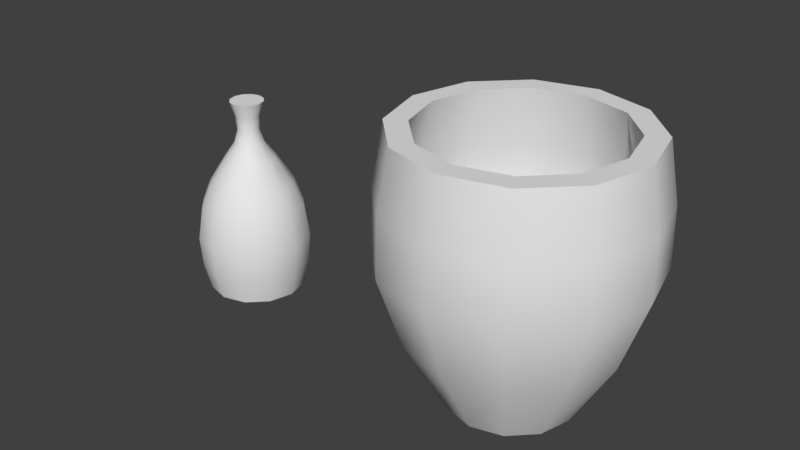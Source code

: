 # Source: Bottels.blend  (saved by Blender 2.78.0; exported with 4.5.12 LTS)
import bpy
from mathutils import Matrix  # noqa: F401  (used for matrix-valued properties, if any)

bpy.ops.wm.read_factory_settings(use_empty=True)
scene = bpy.context.scene
scene.name = 'Scene'

# ---- collections
col_collection_1 = bpy.data.collections.new('Collection 1'); scene.collection.children.link(col_collection_1)
col_collection_1.hide_render = True
col_collection_1.hide_viewport = True
col_collection_11 = bpy.data.collections.new('Collection 11'); scene.collection.children.link(col_collection_11)

# ---- materials (node trees are filled in below, after node groups)
mat_prop_mediumhealthpoison = bpy.data.materials.new('PROP_MediumHealthPoison')
mat_prop_mediumhealthpoison.alpha_threshold = 0.0
mat_prop_mediumhealthpoison.roughness = 0.5
mat_testpoison = bpy.data.materials.new('TestPoison')
mat_testpoison.alpha_threshold = 0.0
mat_testpoison.roughness = 0.5

# ---- material node trees
mat_prop_mediumhealthpoison.use_nodes = True; mat_prop_mediumhealthpoison.node_tree.nodes.clear()
_N = mat_prop_mediumhealthpoison.node_tree.nodes; _L = mat_prop_mediumhealthpoison.node_tree.links
n0 = _N.new('ShaderNodeOutputMaterial'); n0.name = 'Material Output'; n0.location = (300, 300)
n1 = _N.new('ShaderNodeBsdfDiffuse'); n1.name = 'Diffuse BSDF'; n1.location = (10, 300)
_L.new(n1.outputs[0], n0.inputs[0])
n0.is_active_output = True
mat_testpoison.use_nodes = True; mat_testpoison.node_tree.nodes.clear()
_N = mat_testpoison.node_tree.nodes; _L = mat_testpoison.node_tree.links
n0 = _N.new('ShaderNodeOutputMaterial'); n0.name = 'Material Output'; n0.location = (300, 300)
n1 = _N.new('ShaderNodeBsdfDiffuse'); n1.name = 'Diffuse BSDF'; n1.location = (10, 300)
_L.new(n1.outputs[0], n0.inputs[0])
n0.is_active_output = True

# ---- world
world_world = bpy.data.worlds.new('World'); scene.world = world_world
world_world.use_nodes = True; world_world.node_tree.nodes.clear()
_N = world_world.node_tree.nodes; _L = world_world.node_tree.links
n0 = _N.new('ShaderNodeOutputWorld'); n0.name = 'World Output'; n0.location = (300, 300)
n1 = _N.new('ShaderNodeBackground'); n1.name = 'Background'; n1.location = (10, 300)
n1.inputs[0].default_value = (0.05088, 0.05088, 0.05088, 1.0)
_L.new(n1.outputs[0], n0.inputs[0])
n0.is_active_output = True
world_world.color = (0.05088, 0.05088, 0.05088)
world_world.use_sun_shadow = False
world_world.sun_shadow_jitter_overblur = 0.0
world_world.cycles.sampling_method = 'MANUAL'

# ---- meshes
me_circle_001 = bpy.data.meshes.new('Circle.001')
me_circle_001.from_pydata([(9.779e-09, -1.391e-07, 0.4472), (1.007e-08, 0.05144, 0.4472), (-0.02572, 0.04455, 0.4472), (-0.04455, 0.02572, 0.4472), (-0.05144, -1.354e-07, 0.4472), (-0.04455, -0.02572, 0.4472), (-0.02572, -0.04455, 0.4472), (2.298e-09, -0.05144, 0.4472), (0.02572, -0.04455, 0.4472), (0.04455, -0.02572, 0.4472), (0.05144, -1.571e-07, 0.4472), (0.04455, 0.02572, 0.4472), (0.02572, 0.04455, 0.4472), (1.007e-08, 0.05144, 0.4877), (-0.02572, 0.04455, 0.4877), (-0.04455, 0.02572, 0.4877), (-0.05144, -1.354e-07, 0.4877), (-0.04455, -0.02572, 0.4877), (-0.02572, -0.04455, 0.4877), (2.298e-09, -0.05144, 0.4877), (0.02572, -0.04455, 0.4877), (0.04455, -0.02572, 0.4877), (0.05144, -1.571e-07, 0.4877), (0.04455, 0.02572, 0.4877), (0.02572, 0.04455, 0.4877), (8.49e-09, -1.286e-07, 0.4877)], [], [(1, 2, 14, 13), (8, 9, 21, 20), (5, 6, 18, 17), (12, 1, 13, 24), (2, 3, 15, 14), (9, 10, 22, 21), (6, 7, 19, 18), (3, 4, 16, 15), (10, 11, 23, 22), (7, 8, 20, 19), (4, 5, 17, 16), (11, 12, 24, 23), (0, 12, 11), (0, 11, 10), (0, 10, 9), (0, 9, 8), (0, 8, 7), (0, 7, 6), (0, 6, 5), (0, 5, 4), (0, 4, 3), (0, 3, 2), (0, 2, 1), (0, 1, 12), (14, 15, 25), (15, 16, 25), (16, 17, 25), (17, 18, 25), (18, 19, 25), (19, 20, 25), (20, 21, 25), (21, 22, 25), (22, 23, 25), (23, 24, 25), (24, 13, 25), (13, 14, 25)])
me_circle_001.polygons.foreach_set('use_smooth', [True] * 36)
_k = set([(1, 2), (1, 12), (2, 3), (3, 4), (4, 5), (5, 6), (6, 7), (7, 8), (8, 9), (9, 10), (10, 11), (11, 12), (13, 14), (13, 24), (14, 15), (15, 16), (16, 17), (17, 18), (18, 19), (19, 20), (20, 21), (21, 22), (22, 23), (23, 24)])
me_circle_001.attributes.new('sharp_edge', 'BOOLEAN', 'EDGE').data.foreach_set('value', [ (min(e.vertices), max(e.vertices)) in _k for e in me_circle_001.edges])
_uv = me_circle_001.uv_layers.new(name='UVMap')
_uv.uv.foreach_set('vector', [0.5036, 0.7589, 0.4674, 0.7589, 0.4674, 0.7038, 0.5036, 0.7038, 0.6845, 0.7589, 0.6483, 0.7589, 0.6483, 0.7038, 0.6845, 0.7038, 0.3589, 0.7589, 0.3227, 0.7589, 0.3227, 0.7038, 0.3589, 0.7038, 0.5398, 0.7589, 0.5036, 0.7589, 0.5036, 0.7038, 0.5398, 0.7038, 0.4674, 0.7589, 0.4312, 0.7589, 0.4312, 0.7038, 0.4674, 0.7038, 0.6483, 0.7589, 0.6121, 0.7589, 0.6121, 0.7038, 0.6483, 0.7038, 0.3227, 0.7589, 0.2865, 0.7589, 0.2865, 0.7038, 0.3227, 0.7038, 0.4312, 0.7589, 0.3951, 0.7589, 0.3951, 0.7038, 0.4312, 0.7038, 0.6121, 0.7589, 0.5759, 0.7589, 0.5759, 0.7038, 0.6121, 0.7038, 0.7207, 0.7589, 0.6845, 0.7589, 0.6845, 0.7038, 0.7207, 0.7038, 0.3951, 0.7589, 0.3589, 0.7589, 0.3589, 0.7038, 0.3951, 0.7038, 0.5759, 0.7589, 0.5398, 0.7589, 0.5398, 0.7038, 0.5759, 0.7038, 0.8388, 0.7848, 0.856, 0.7894, 0.8379, 0.8207, 0.8253, 0.8081, 0.8379, 0.8207, 0.8066, 0.8388, 0.802, 0.8216, 0.8066, 0.8388, 0.7704, 0.8388, 0.775, 0.8216, 0.7704, 0.8388, 0.7391, 0.8207, 0.7516, 0.8081, 0.7391, 0.8207, 0.721, 0.7894, 0.7381, 0.7848, 0.721, 0.7894, 0.721, 0.7532, 0.7381, 0.7578, 0.721, 0.7532, 0.7391, 0.7218, 0.7516, 0.7344, 0.7391, 0.7218, 0.7704, 0.7038, 0.775, 0.7209, 0.7704, 0.7038, 0.8066, 0.7038, 0.802, 0.7209, 0.8066, 0.7038, 0.8379, 0.7218, 0.8253, 0.7344, 0.8379, 0.7218, 0.856, 0.7532, 0.8388, 0.7578, 0.856, 0.7532, 0.856, 0.7894, 0.4215, 0.8086, 0.4215, 0.8448, 0.354, 0.8267, 0.4215, 0.8448, 0.4034, 0.8761, 0.354, 0.8267, 0.4034, 0.8761, 0.3721, 0.8942, 0.354, 0.8267, 0.3721, 0.8942, 0.3359, 0.8942, 0.354, 0.8267, 0.3359, 0.8942, 0.3046, 0.8761, 0.354, 0.8267, 0.3046, 0.8761, 0.2865, 0.8448, 0.354, 0.8267, 0.2865, 0.8448, 0.2865, 0.8086, 0.354, 0.8267, 0.2865, 0.8086, 0.3046, 0.7773, 0.354, 0.8267, 0.3046, 0.7773, 0.3359, 0.7592, 0.354, 0.8267, 0.3359, 0.7592, 0.3721, 0.7592, 0.354, 0.8267, 0.3721, 0.7592, 0.4034, 0.7773, 0.354, 0.8267, 0.4034, 0.7773, 0.4215, 0.8086, 0.354, 0.8267])
me_circle_001.materials.append(mat_prop_mediumhealthpoison)
me_circle_001.use_remesh_preserve_volume = False
me_circle_001.use_remesh_preserve_attributes = False
me_circle_001.use_mirror_vertex_groups = False
me_circle_001.update()
me_circle = bpy.data.meshes.new('Circle')
me_circle.from_pydata([(8.851e-09, 0.109, 0.0), (-0.05449, 0.09438, 0.0), (-0.09438, 0.05449, 0.0), (-0.109, -1.287e-07, 0.0), (-0.09438, -0.05449, 0.0), (-0.05449, -0.09438, 0.0), (-7.605e-09, -0.109, 0.0), (0.05449, -0.09438, 0.0), (0.09438, -0.05449, 0.0), (0.109, -1.746e-07, 0.0), (0.09438, 0.05449, 0.0), (0.05449, 0.09438, 0.0), (8.701e-09, 0.1241, 0.06178), (-0.06207, 0.1075, 0.06178), (-0.1075, 0.06207, 0.06178), (-0.1241, -1.272e-07, 0.06178), (-0.1075, -0.06207, 0.06178), (-0.06207, -0.1075, 0.06178), (-1.004e-08, -0.1241, 0.06178), (0.06207, -0.1075, 0.06178), (0.1075, -0.06207, 0.06178), (0.1241, -1.795e-07, 0.06178), (0.1075, 0.06207, 0.06178), (0.06207, 0.1075, 0.06178), (8.532e-09, 0.1296, 0.13), (-0.06481, 0.1122, 0.13), (-0.1122, 0.06481, 0.13), (-0.1296, -1.267e-07, 0.13), (-0.1122, -0.06481, 0.13), (-0.06481, -0.1122, 0.13), (-1.104e-08, -0.1296, 0.13), (0.06481, -0.1122, 0.13), (0.1122, -0.06481, 0.13), (0.1296, -1.813e-07, 0.13), (0.1122, 0.06481, 0.13), (0.06481, 0.1122, 0.13), (8.97e-09, 0.117, 0.2056), (-0.05851, 0.1013, 0.2056), (-0.1013, 0.05851, 0.2056), (-0.117, -1.277e-07, 0.2056), (-0.1013, -0.05851, 0.2056), (-0.05851, -0.1013, 0.2056), (-8.7e-09, -0.117, 0.2056), (0.05851, -0.1013, 0.2056), (0.1013, -0.05851, 0.2056), (0.117, -1.77e-07, 0.2056), (0.1013, 0.05851, 0.2056), (0.05851, 0.1013, 0.2056), (9.315e-09, 0.09734, 0.2517), (-0.04867, 0.0843, 0.2517), (-0.0843, 0.04867, 0.2517), (-0.09734, -1.294e-07, 0.2517), (-0.0843, -0.04867, 0.2517), (-0.04867, -0.0843, 0.2517), (-5.383e-09, -0.09734, 0.2517), (0.04867, -0.0843, 0.2517), (0.0843, -0.04867, 0.2517), (0.09734, -1.704e-07, 0.2517), (0.0843, 0.04867, 0.2517), (0.04867, 0.0843, 0.2517), (8.93e-09, 0.05721, 0.3153), (-0.0286, 0.04954, 0.3153), (-0.04954, 0.0286, 0.3153), (-0.05721, -1.342e-07, 0.3153), (-0.04954, -0.0286, 0.3153), (-0.0286, -0.04954, 0.3153), (2.922e-10, -0.05721, 0.3153), (0.0286, -0.04954, 0.3153), (0.04954, -0.0286, 0.3153), (0.05721, -1.583e-07, 0.3153), (0.04954, 0.0286, 0.3153), (0.0286, 0.04954, 0.3153), (1.021e-08, 0.02473, 0.3817), (-0.01236, 0.02141, 0.3817), (-0.02141, 0.01236, 0.3817), (-0.02473, -1.375e-07, 0.3817), (-0.02141, -0.01236, 0.3817), (-0.01236, -0.02141, 0.3817), (6.472e-09, -0.02473, 0.3817), (0.01236, -0.02141, 0.3817), (0.02141, -0.01236, 0.3817), (0.02473, -1.479e-07, 0.3817), (0.02141, 0.01236, 0.3817), (0.01236, 0.02141, 0.3817), (1.001e-08, 0.03836, 0.4472), (-0.01918, 0.03322, 0.4472), (-0.03322, 0.01918, 0.4472), (-0.03836, -1.363e-07, 0.4472), (-0.03322, -0.01918, 0.4472), (-0.01918, -0.03322, 0.4472), (4.22e-09, -0.03836, 0.4472), (0.01918, -0.03322, 0.4472), (0.03322, -0.01918, 0.4472), (0.03836, -1.525e-07, 0.4472), (0.03322, 0.01918, 0.4472), (0.01918, 0.03322, 0.4472), (8.942e-09, -1.224e-07, 0.0), (-0.02976, -0.01718, 0.3485), (-0.01718, -0.02976, 0.3485), (0.01718, 0.02976, 0.3485), (9.577e-09, 0.03436, 0.3485), (-0.01718, 0.02976, 0.3485), (-0.02976, 0.01718, 0.3485), (0.02976, -0.01718, 0.3485), (0.03436, -1.51e-07, 0.3485), (4.388e-09, -0.03436, 0.3485), (-0.03436, -1.365e-07, 0.3485), (0.02976, 0.01718, 0.3485), (0.01718, -0.02976, 0.3485), (0.01385, -0.02399, 0.4144), (0.02399, -0.01385, 0.4144), (-0.02399, -0.01385, 0.4144), (-0.01385, -0.02399, 0.4144), (0.01385, 0.02399, 0.4144), (1.011e-08, 0.0277, 0.4144), (-0.01385, 0.02399, 0.4144), (-0.02399, 0.01385, 0.4144), (0.0277, -1.488e-07, 0.4144), (5.924e-09, -0.0277, 0.4144), (-0.0277, -1.371e-07, 0.4144), (0.02399, 0.01385, 0.4144), (6.942e-09, -1.312e-07, 0.4472)], [], [(3, 4, 16, 15), (10, 11, 23, 22), (0, 1, 13, 12), (7, 8, 20, 19), (4, 5, 17, 16), (11, 0, 12, 23), (1, 2, 14, 13), (8, 9, 21, 20), (5, 6, 18, 17), (2, 3, 15, 14), (9, 10, 22, 21), (6, 7, 19, 18), (20, 21, 33, 32), (17, 18, 30, 29), (14, 15, 27, 26), (21, 22, 34, 33), (18, 19, 31, 30), (15, 16, 28, 27), (22, 23, 35, 34), (12, 13, 25, 24), (19, 20, 32, 31), (16, 17, 29, 28), (23, 12, 24, 35), (13, 14, 26, 25), (25, 26, 38, 37), (32, 33, 45, 44), (29, 30, 42, 41), (26, 27, 39, 38), (33, 34, 46, 45), (30, 31, 43, 42), (27, 28, 40, 39), (34, 35, 47, 46), (24, 25, 37, 36), (31, 32, 44, 43), (28, 29, 41, 40), (35, 24, 36, 47), (47, 36, 48, 59), (37, 38, 50, 49), (44, 45, 57, 56), (41, 42, 54, 53), (38, 39, 51, 50), (45, 46, 58, 57), (42, 43, 55, 54), (39, 40, 52, 51), (46, 47, 59, 58), (36, 37, 49, 48), (43, 44, 56, 55), (40, 41, 53, 52), (52, 53, 65, 64), (59, 48, 60, 71), (49, 50, 62, 61), (56, 57, 69, 68), (53, 54, 66, 65), (50, 51, 63, 62), (57, 58, 70, 69), (54, 55, 67, 66), (51, 52, 64, 63), (58, 59, 71, 70), (48, 49, 61, 60), (55, 56, 68, 67), (97, 98, 77, 76), (99, 100, 72, 83), (101, 102, 74, 73), (103, 104, 81, 80), (98, 105, 78, 77), (102, 106, 75, 74), (104, 107, 82, 81), (105, 108, 79, 78), (106, 97, 76, 75), (107, 99, 83, 82), (100, 101, 73, 72), (108, 103, 80, 79), (109, 110, 92, 91), (111, 112, 89, 88), (113, 114, 84, 95), (115, 116, 86, 85), (110, 117, 93, 92), (112, 118, 90, 89), (116, 119, 87, 86), (117, 120, 94, 93), (118, 109, 91, 90), (119, 111, 88, 87), (120, 113, 95, 94), (114, 115, 85, 84), (1, 0, 96), (0, 11, 96), (11, 10, 96), (10, 9, 96), (9, 8, 96), (8, 7, 96), (7, 6, 96), (6, 5, 96), (5, 4, 96), (4, 3, 96), (3, 2, 96), (2, 1, 96), (67, 68, 103, 108), (60, 61, 101, 100), (70, 71, 99, 107), (63, 64, 97, 106), (66, 67, 108, 105), (69, 70, 107, 104), (62, 63, 106, 102), (65, 66, 105, 98), (68, 69, 104, 103), (61, 62, 102, 101), (71, 60, 100, 99), (64, 65, 98, 97), (72, 73, 115, 114), (82, 83, 113, 120), (75, 76, 111, 119), (78, 79, 109, 118), (81, 82, 120, 117), (74, 75, 119, 116), (77, 78, 118, 112), (80, 81, 117, 110), (73, 74, 116, 115), (83, 72, 114, 113), (76, 77, 112, 111), (79, 80, 110, 109), (85, 86, 121), (86, 87, 121), (87, 88, 121), (88, 89, 121), (89, 90, 121), (90, 91, 121), (91, 92, 121), (92, 93, 121), (93, 94, 121), (94, 95, 121), (95, 84, 121), (84, 85, 121)])
me_circle.polygons.foreach_set('use_smooth', [True] * 132)
_k = set([(0, 1), (0, 11), (1, 2), (2, 3), (3, 4), (4, 5), (5, 6), (6, 7), (7, 8), (8, 9), (9, 10), (10, 11), (84, 85), (84, 95), (85, 86), (86, 87), (87, 88), (88, 89), (89, 90), (90, 91), (91, 92), (92, 93), (93, 94), (94, 95)])
me_circle.attributes.new('sharp_edge', 'BOOLEAN', 'EDGE').data.foreach_set('value', [ (min(e.vertices), max(e.vertices)) in _k for e in me_circle.edges])
_uv = me_circle.uv_layers.new(name='UVMap')
_uv.uv.foreach_set('vector', [0.7387, 0.02137, 0.8244, 0.04007, 0.8014, 0.1302, 0.7208, 0.1099, 0.3178, 0.01791, 0.4003, 0.006017, 0.4087, 0.09161, 0.3319, 0.1024, 0.484, 0.0001549, 0.5686, 0.0007994, 0.5636, 0.08799, 0.4859, 0.08668, 0.07883, 0.07499, 0.1574, 0.05479, 0.1781, 0.138, 0.09821, 0.1597, 0.8244, 0.04007, 0.911, 0.06233, 0.8856, 0.1562, 0.8014, 0.1302, 0.4003, 0.006017, 0.484, 0.0001549, 0.4859, 0.08668, 0.4087, 0.09161, 0.5686, 0.0007994, 0.6535, 0.00799, 0.6418, 0.09572, 0.5636, 0.08799, 0.1574, 0.05479, 0.2368, 0.03478, 0.2553, 0.1182, 0.1781, 0.138, 0.911, 0.06233, 0.9998, 0.08443, 0.9787, 0.186, 0.8856, 0.1562, 0.6535, 0.00799, 0.7387, 0.02137, 0.7208, 0.1099, 0.6418, 0.09572, 0.2368, 0.03478, 0.3178, 0.01791, 0.3319, 0.1024, 0.2553, 0.1182, 0.0001549, 0.09062, 0.07883, 0.07499, 0.09821, 0.1597, 0.01228, 0.1803, 0.1781, 0.138, 0.2553, 0.1182, 0.2749, 0.1954, 0.2017, 0.2172, 0.8856, 0.1562, 0.9787, 0.186, 0.9393, 0.2865, 0.8536, 0.2441, 0.6418, 0.09572, 0.7208, 0.1099, 0.7028, 0.1898, 0.6307, 0.1745, 0.2553, 0.1182, 0.3319, 0.1024, 0.3463, 0.1792, 0.2749, 0.1954, 0.01228, 0.1803, 0.09821, 0.1597, 0.1242, 0.2442, 0.03725, 0.2769, 0.7208, 0.1099, 0.8014, 0.1302, 0.7765, 0.2126, 0.7028, 0.1898, 0.3319, 0.1024, 0.4087, 0.09161, 0.4173, 0.1687, 0.3463, 0.1792, 0.4859, 0.08668, 0.5636, 0.08799, 0.5593, 0.1661, 0.4882, 0.1642, 0.09821, 0.1597, 0.1781, 0.138, 0.2017, 0.2172, 0.1242, 0.2442, 0.8014, 0.1302, 0.8856, 0.1562, 0.8536, 0.2441, 0.7765, 0.2126, 0.4087, 0.09161, 0.4859, 0.08668, 0.4882, 0.1642, 0.4173, 0.1687, 0.5636, 0.08799, 0.6418, 0.09572, 0.6307, 0.1745, 0.5593, 0.1661, 0.5593, 0.1661, 0.6307, 0.1745, 0.6173, 0.2553, 0.554, 0.2466, 0.2017, 0.2172, 0.2749, 0.1954, 0.2995, 0.2766, 0.2341, 0.3009, 0.8536, 0.2441, 0.9393, 0.2865, 0.8734, 0.3799, 0.808, 0.3304, 0.6307, 0.1745, 0.7028, 0.1898, 0.6806, 0.2713, 0.6173, 0.2553, 0.2749, 0.1954, 0.3463, 0.1792, 0.3636, 0.2594, 0.2995, 0.2766, 0.03725, 0.2769, 0.1242, 0.2442, 0.1657, 0.3342, 0.09082, 0.3808, 0.7028, 0.1898, 0.7765, 0.2126, 0.744, 0.2956, 0.6806, 0.2713, 0.3463, 0.1792, 0.4173, 0.1687, 0.4272, 0.2488, 0.3636, 0.2594, 0.4882, 0.1642, 0.5593, 0.1661, 0.554, 0.2466, 0.4906, 0.2445, 0.1242, 0.2442, 0.2017, 0.2172, 0.2341, 0.3009, 0.1657, 0.3342, 0.7765, 0.2126, 0.8536, 0.2441, 0.808, 0.3304, 0.744, 0.2956, 0.4173, 0.1687, 0.4882, 0.1642, 0.4906, 0.2445, 0.4272, 0.2488, 0.4272, 0.2488, 0.4906, 0.2445, 0.4918, 0.2996, 0.4341, 0.3039, 0.554, 0.2466, 0.6173, 0.2553, 0.6065, 0.3099, 0.5494, 0.3015, 0.2341, 0.3009, 0.2995, 0.2766, 0.3188, 0.3319, 0.261, 0.357, 0.808, 0.3304, 0.8734, 0.3799, 0.8208, 0.4289, 0.7714, 0.3824, 0.6173, 0.2553, 0.6806, 0.2713, 0.6629, 0.3254, 0.6065, 0.3099, 0.2995, 0.2766, 0.3636, 0.2594, 0.3765, 0.3145, 0.3188, 0.3319, 0.09082, 0.3808, 0.1657, 0.3342, 0.2027, 0.3922, 0.1437, 0.4422, 0.6806, 0.2713, 0.744, 0.2956, 0.7181, 0.3489, 0.6629, 0.3254, 0.3636, 0.2594, 0.4272, 0.2488, 0.4341, 0.3039, 0.3765, 0.3145, 0.4906, 0.2445, 0.554, 0.2466, 0.5494, 0.3015, 0.4918, 0.2996, 0.1657, 0.3342, 0.2341, 0.3009, 0.261, 0.357, 0.2027, 0.3922, 0.744, 0.2956, 0.808, 0.3304, 0.7714, 0.3824, 0.7181, 0.3489, 0.7181, 0.3489, 0.7714, 0.3824, 0.7047, 0.4611, 0.6679, 0.4383, 0.4341, 0.3039, 0.4918, 0.2996, 0.4926, 0.4046, 0.4469, 0.4089, 0.5494, 0.3015, 0.6065, 0.3099, 0.5834, 0.4108, 0.5384, 0.4052, 0.261, 0.357, 0.3188, 0.3319, 0.3578, 0.4329, 0.3159, 0.4535, 0.7714, 0.3824, 0.8208, 0.4289, 0.735, 0.4904, 0.7047, 0.4611, 0.6065, 0.3099, 0.6629, 0.3254, 0.6269, 0.4217, 0.5834, 0.4108, 0.3188, 0.3319, 0.3765, 0.3145, 0.4017, 0.4182, 0.3578, 0.4329, 0.1437, 0.4422, 0.2027, 0.3922, 0.2773, 0.4809, 0.2441, 0.517, 0.6629, 0.3254, 0.7181, 0.3489, 0.6679, 0.4383, 0.6269, 0.4217, 0.3765, 0.3145, 0.4341, 0.3039, 0.4469, 0.4089, 0.4017, 0.4182, 0.4918, 0.2996, 0.5494, 0.3015, 0.5384, 0.4052, 0.4926, 0.4046, 0.2027, 0.3922, 0.261, 0.357, 0.3159, 0.4535, 0.2773, 0.4809, 0.6375, 0.5001, 0.667, 0.5128, 0.6444, 0.572, 0.6185, 0.5682, 0.456, 0.4858, 0.4936, 0.4819, 0.4967, 0.5639, 0.4653, 0.5666, 0.5314, 0.4815, 0.5686, 0.4844, 0.5598, 0.5633, 0.5285, 0.5629, 0.3518, 0.5177, 0.3842, 0.5036, 0.4057, 0.5766, 0.3788, 0.5836, 0.667, 0.5128, 0.6913, 0.5283, 0.667, 0.5762, 0.6444, 0.572, 0.5686, 0.4844, 0.6043, 0.4906, 0.5901, 0.5652, 0.5598, 0.5633, 0.3842, 0.5036, 0.4192, 0.493, 0.4347, 0.5709, 0.4057, 0.5766, 0.2998, 0.5554, 0.3232, 0.5351, 0.3548, 0.5914, 0.3342, 0.5994, 0.6043, 0.4906, 0.6375, 0.5001, 0.6185, 0.5682, 0.5901, 0.5652, 0.4192, 0.493, 0.456, 0.4858, 0.4653, 0.5666, 0.4347, 0.5709, 0.4936, 0.4819, 0.5314, 0.4815, 0.5285, 0.5629, 0.4967, 0.5639, 0.3232, 0.5351, 0.3518, 0.5177, 0.3788, 0.5836, 0.3548, 0.5914, 0.3633, 0.6483, 0.3877, 0.6469, 0.3856, 0.7019, 0.3583, 0.6999, 0.617, 0.6371, 0.6444, 0.635, 0.6561, 0.6965, 0.6231, 0.7009, 0.47, 0.6414, 0.4993, 0.6402, 0.499, 0.7033, 0.4698, 0.7031, 0.529, 0.6394, 0.5588, 0.6388, 0.5594, 0.7035, 0.5288, 0.7035, 0.3877, 0.6469, 0.4139, 0.645, 0.4132, 0.7027, 0.3856, 0.7019, 0.6444, 0.635, 0.6699, 0.6312, 0.6895, 0.6878, 0.6561, 0.6965, 0.5588, 0.6388, 0.5883, 0.6382, 0.5908, 0.7028, 0.5594, 0.7035, 0.4139, 0.645, 0.4414, 0.6431, 0.4413, 0.703, 0.4132, 0.7027, 0.341, 0.6484, 0.3633, 0.6483, 0.3583, 0.6999, 0.3313, 0.6959, 0.5883, 0.6382, 0.617, 0.6371, 0.6231, 0.7009, 0.5908, 0.7028, 0.4414, 0.6431, 0.47, 0.6414, 0.4698, 0.7031, 0.4413, 0.703, 0.4993, 0.6402, 0.529, 0.6394, 0.5288, 0.7035, 0.499, 0.7033, 0.0001549, 0.8085, 0.03848, 0.7421, 0.1432, 0.8468, 0.03848, 0.7421, 0.1049, 0.7038, 0.1432, 0.8468, 0.1049, 0.7038, 0.1815, 0.7038, 0.1432, 0.8468, 0.1815, 0.7038, 0.2479, 0.7421, 0.1432, 0.8468, 0.2479, 0.7421, 0.2862, 0.8085, 0.1432, 0.8468, 0.2862, 0.8085, 0.2862, 0.8851, 0.1432, 0.8468, 0.2862, 0.8851, 0.2479, 0.9515, 0.1432, 0.8468, 0.2479, 0.9515, 0.1815, 0.9898, 0.1432, 0.8468, 0.1815, 0.9898, 0.1049, 0.9898, 0.1432, 0.8468, 0.1049, 0.9898, 0.03848, 0.9515, 0.1432, 0.8468, 0.03848, 0.9515, 0.0001549, 0.8851, 0.1432, 0.8468, 0.0001549, 0.8851, 0.0001549, 0.8085, 0.1432, 0.8468, 0.2773, 0.4809, 0.3159, 0.4535, 0.3518, 0.5177, 0.3232, 0.5351, 0.4926, 0.4046, 0.5384, 0.4052, 0.5314, 0.4815, 0.4936, 0.4819, 0.4017, 0.4182, 0.4469, 0.4089, 0.456, 0.4858, 0.4192, 0.493, 0.6269, 0.4217, 0.6679, 0.4383, 0.6375, 0.5001, 0.6043, 0.4906, 0.2441, 0.517, 0.2773, 0.4809, 0.3232, 0.5351, 0.2998, 0.5554, 0.3578, 0.4329, 0.4017, 0.4182, 0.4192, 0.493, 0.3842, 0.5036, 0.5834, 0.4108, 0.6269, 0.4217, 0.6043, 0.4906, 0.5686, 0.4844, 0.7047, 0.4611, 0.735, 0.4904, 0.6913, 0.5283, 0.667, 0.5128, 0.3159, 0.4535, 0.3578, 0.4329, 0.3842, 0.5036, 0.3518, 0.5177, 0.5384, 0.4052, 0.5834, 0.4108, 0.5686, 0.4844, 0.5314, 0.4815, 0.4469, 0.4089, 0.4926, 0.4046, 0.4936, 0.4819, 0.456, 0.4858, 0.6679, 0.4383, 0.7047, 0.4611, 0.667, 0.5128, 0.6375, 0.5001, 0.4967, 0.5639, 0.5285, 0.5629, 0.529, 0.6394, 0.4993, 0.6402, 0.4347, 0.5709, 0.4653, 0.5666, 0.47, 0.6414, 0.4414, 0.6431, 0.5901, 0.5652, 0.6185, 0.5682, 0.617, 0.6371, 0.5883, 0.6382, 0.3342, 0.5994, 0.3548, 0.5914, 0.3633, 0.6483, 0.341, 0.6484, 0.4057, 0.5766, 0.4347, 0.5709, 0.4414, 0.6431, 0.4139, 0.645, 0.5598, 0.5633, 0.5901, 0.5652, 0.5883, 0.6382, 0.5588, 0.6388, 0.6444, 0.572, 0.667, 0.5762, 0.6699, 0.6312, 0.6444, 0.635, 0.3788, 0.5836, 0.4057, 0.5766, 0.4139, 0.645, 0.3877, 0.6469, 0.5285, 0.5629, 0.5598, 0.5633, 0.5588, 0.6388, 0.529, 0.6394, 0.4653, 0.5666, 0.4967, 0.5639, 0.4993, 0.6402, 0.47, 0.6414, 0.6185, 0.5682, 0.6444, 0.572, 0.6444, 0.635, 0.617, 0.6371, 0.3548, 0.5914, 0.3788, 0.5836, 0.3877, 0.6469, 0.3633, 0.6483, 0.5288, 0.7035, 0.5594, 0.7035, 0.5179, 0.7007, 0.5594, 0.7035, 0.5908, 0.7028, 0.5179, 0.7007, 0.5908, 0.7028, 0.6231, 0.7009, 0.5179, 0.7007, 0.6231, 0.7009, 0.6561, 0.6965, 0.5179, 0.7007, 0.6561, 0.6965, 0.6895, 0.6878, 0.5179, 0.7007, 0.6895, 0.6878, 0.3583, 0.6999, 0.5179, 0.7007, 0.3583, 0.6999, 0.3856, 0.7019, 0.5179, 0.7007, 0.3856, 0.7019, 0.4132, 0.7027, 0.5179, 0.7007, 0.4132, 0.7027, 0.4413, 0.703, 0.5179, 0.7007, 0.4413, 0.703, 0.4698, 0.7031, 0.5179, 0.7007, 0.4698, 0.7031, 0.499, 0.7033, 0.5179, 0.7007, 0.499, 0.7033, 0.5288, 0.7035, 0.5179, 0.7007])
me_circle.materials.append(mat_prop_mediumhealthpoison)
me_circle.use_remesh_preserve_volume = False
me_circle.use_remesh_preserve_attributes = False
me_circle.use_mirror_vertex_groups = False
me_circle.update()
me_circle_003 = bpy.data.meshes.new('Circle.003')
me_circle_003.from_pydata([(0.7179, 0.1351, 0.0), (0.6503, 0.117, 0.0), (0.6009, 0.06755, 0.0), (0.5828, -1.285e-07, 0.0), (0.6009, -0.06755, 0.0), (0.6503, -0.117, 0.0), (0.7179, -0.1351, 0.0), (0.7854, -0.117, 0.0), (0.8349, -0.06755, 0.0), (0.853, -1.854e-07, 0.0), (0.8349, 0.06755, 0.0), (0.7854, 0.117, 0.0), (0.7179, 0.2788, 0.3149), (0.5785, 0.2414, 0.3149), (0.4765, 0.1394, 0.3149), (0.4391, -1.172e-07, 0.3149), (0.4765, -0.1394, 0.3149), (0.5785, -0.2414, 0.3149), (0.7179, -0.2788, 0.3149), (0.8573, -0.2414, 0.3149), (0.9593, -0.1394, 0.3149), (0.9967, -2.346e-07, 0.3149), (0.9593, 0.1394, 0.3149), (0.8573, 0.2414, 0.3149), (0.7179, 0.2537, 0.5691), (0.591, 0.2197, 0.5691), (0.4982, 0.1269, 0.5691), (0.4642, -1.196e-07, 0.5691), (0.4982, -0.1269, 0.5691), (0.591, -0.2197, 0.5691), (0.7179, -0.2537, 0.5691), (0.8447, -0.2197, 0.5691), (0.9376, -0.1269, 0.5691), (0.9716, -2.265e-07, 0.5691), (0.9376, 0.1269, 0.5691), (0.8447, 0.2197, 0.5691), (0.7179, 0.2068, 0.5691), (0.6145, 0.1791, 0.5691), (0.5388, 0.1034, 0.5691), (0.5111, -1.239e-07, 0.5691), (0.5388, -0.1034, 0.5691), (0.6145, -0.1791, 0.5691), (0.7179, -0.2068, 0.5691), (0.8213, -0.1791, 0.5691), (0.897, -0.1034, 0.5691), (0.9247, -2.11e-07, 0.5691), (0.897, 0.1034, 0.5691), (0.8213, 0.1791, 0.5691), (0.7179, 0.2466, 0.313), (0.5946, 0.2136, 0.313), (0.5043, 0.1233, 0.313), (0.4713, -1.21e-07, 0.313), (0.5043, -0.1233, 0.313), (0.5946, -0.2136, 0.313), (0.7179, -0.2466, 0.313), (0.8412, -0.2136, 0.313), (0.9315, -0.1233, 0.313), (0.9645, -2.249e-07, 0.313), (0.9315, 0.1233, 0.313), (0.8412, 0.2136, 0.313), (0.7179, 0.09506, 0.04588), (0.6704, 0.08232, 0.04588), (0.6356, 0.04753, 0.04588), (0.6228, -1.336e-07, 0.04588), (0.6356, -0.04753, 0.04588), (0.6704, -0.08232, 0.04588), (0.7179, -0.09506, 0.04588), (0.7654, -0.08232, 0.04588), (0.8002, -0.04753, 0.04588), (0.8129, -1.737e-07, 0.04588), (0.8002, 0.04753, 0.04588), (0.7654, 0.08232, 0.04588), (0.6051, 0.1953, 0.1574), (0.5226, 0.1128, 0.1574), (0.9132, -0.1128, 0.1574), (0.9434, -2.162e-07, 0.1574), (0.6051, -0.1953, 0.1574), (0.7179, -0.2255, 0.1574), (0.4924, -1.212e-07, 0.1574), (0.9132, 0.1128, 0.1574), (0.8306, -0.1953, 0.1574), (0.5226, -0.1128, 0.1574), (0.8306, 0.1953, 0.1574), (0.7179, 0.2255, 0.1574), (0.7179, -0.2759, 0.442), (0.8558, -0.239, 0.442), (0.442, -1.176e-07, 0.442), (0.4789, -0.138, 0.442), (0.9568, 0.138, 0.442), (0.8558, 0.239, 0.442), (0.7179, 0.2759, 0.442), (0.5799, 0.239, 0.442), (0.9568, -0.138, 0.442), (0.5799, -0.239, 0.442), (0.4789, 0.138, 0.442), (0.9938, -2.338e-07, 0.442), (0.9517, -2.203e-07, 0.441), (0.9204, 0.1169, 0.441), (0.7179, -0.2339, 0.441), (0.8348, -0.2025, 0.441), (0.484, -1.218e-07, 0.441), (0.5154, -0.1169, 0.441), (0.8348, 0.2025, 0.441), (0.7179, 0.2339, 0.441), (0.601, 0.2025, 0.441), (0.9204, -0.1169, 0.441), (0.601, -0.2025, 0.441), (0.5154, 0.1169, 0.441), (0.5589, 0.09176, 0.1794), (0.5344, -1.263e-07, 0.1794), (0.9014, -2.036e-07, 0.1794), (0.8768, 0.09176, 0.1794), (0.7179, -0.1835, 0.1794), (0.8096, -0.1589, 0.1794), (0.5589, -0.09176, 0.1794), (0.8096, 0.1589, 0.1794), (0.7179, 0.1835, 0.1794), (0.6261, 0.1589, 0.1794), (0.8768, -0.09176, 0.1794), (0.6261, -0.1589, 0.1794)], [], [(72, 73, 14, 13), (74, 75, 21, 20), (76, 77, 18, 17), (73, 78, 15, 14), (75, 79, 22, 21), (77, 80, 19, 18), (78, 81, 16, 15), (79, 82, 23, 22), (83, 72, 13, 12), (80, 74, 20, 19), (81, 76, 17, 16), (82, 83, 12, 23), (84, 85, 31, 30), (86, 87, 28, 27), (88, 89, 35, 34), (90, 91, 25, 24), (85, 92, 32, 31), (87, 93, 29, 28), (89, 90, 24, 35), (91, 94, 26, 25), (92, 95, 33, 32), (93, 84, 30, 29), (94, 86, 27, 26), (95, 88, 34, 33), (30, 31, 43, 42), (27, 28, 40, 39), (34, 35, 47, 46), (24, 25, 37, 36), (31, 32, 44, 43), (28, 29, 41, 40), (35, 24, 36, 47), (25, 26, 38, 37), (32, 33, 45, 44), (29, 30, 42, 41), (26, 27, 39, 38), (33, 34, 46, 45), (96, 97, 58, 57), (98, 99, 55, 54), (100, 101, 52, 51), (97, 102, 59, 58), (103, 104, 49, 48), (99, 105, 56, 55), (101, 106, 53, 52), (102, 103, 48, 59), (104, 107, 50, 49), (105, 96, 57, 56), (106, 98, 54, 53), (107, 100, 51, 50), (108, 109, 63, 62), (110, 111, 70, 69), (112, 113, 67, 66), (109, 114, 64, 63), (111, 115, 71, 70), (116, 117, 61, 60), (113, 118, 68, 67), (114, 119, 65, 64), (115, 116, 60, 71), (117, 108, 62, 61), (118, 110, 69, 68), (119, 112, 66, 65), (64, 70, 60), (11, 2, 0), (7, 4, 9), (2, 11, 10), (3, 2, 10), (3, 10, 9), (4, 3, 9), (8, 7, 9), (2, 1, 0), (6, 5, 7), (7, 5, 4), (60, 61, 62), (62, 63, 64), (64, 65, 66), (66, 67, 64), (68, 69, 70), (70, 71, 60), (60, 62, 64), (64, 67, 68), (68, 70, 64), (11, 0, 83, 82), (4, 5, 76, 81), (7, 8, 74, 80), (0, 1, 72, 83), (10, 11, 82, 79), (3, 4, 81, 78), (6, 7, 80, 77), (9, 10, 79, 75), (2, 3, 78, 73), (5, 6, 77, 76), (8, 9, 75, 74), (1, 2, 73, 72), (21, 22, 88, 95), (14, 15, 86, 94), (17, 18, 84, 93), (20, 21, 95, 92), (13, 14, 94, 91), (23, 12, 90, 89), (16, 17, 93, 87), (19, 20, 92, 85), (12, 13, 91, 90), (22, 23, 89, 88), (15, 16, 87, 86), (18, 19, 85, 84), (38, 39, 100, 107), (41, 42, 98, 106), (44, 45, 96, 105), (37, 38, 107, 104), (47, 36, 103, 102), (40, 41, 106, 101), (43, 44, 105, 99), (36, 37, 104, 103), (46, 47, 102, 97), (39, 40, 101, 100), (42, 43, 99, 98), (45, 46, 97, 96), (53, 54, 112, 119), (56, 57, 110, 118), (49, 50, 108, 117), (59, 48, 116, 115), (52, 53, 119, 114), (55, 56, 118, 113), (48, 49, 117, 116), (58, 59, 115, 111), (51, 52, 114, 109), (54, 55, 113, 112), (57, 58, 111, 110), (50, 51, 109, 108)])
me_circle_003.polygons.foreach_set('use_smooth', [True] * 128)
_k = set([(0, 1), (0, 11), (1, 2), (2, 3), (3, 4), (4, 5), (5, 6), (6, 7), (7, 8), (8, 9), (9, 10), (10, 11), (24, 25), (24, 35), (25, 26), (26, 27), (27, 28), (28, 29), (29, 30), (30, 31), (31, 32), (32, 33), (33, 34), (34, 35), (36, 37), (36, 47), (37, 38), (38, 39), (39, 40), (40, 41), (41, 42), (42, 43), (43, 44), (44, 45), (45, 46), (46, 47), (60, 61), (60, 71), (61, 62), (62, 63), (63, 64), (64, 65), (65, 66), (66, 67), (67, 68), (68, 69), (69, 70), (70, 71)])
me_circle_003.attributes.new('sharp_edge', 'BOOLEAN', 'EDGE').data.foreach_set('value', [ (min(e.vertices), max(e.vertices)) in _k for e in me_circle_003.edges])
_uv = me_circle_003.uv_layers.new(name='UVMap')
_uv.uv.foreach_set('vector', [0.4506, 0.1954, 0.5029, 0.1922, 0.5124, 0.2641, 0.451, 0.2678, 0.2017, 0.0988, 0.2478, 0.1352, 0.2074, 0.2031, 0.1475, 0.1646, 0.6554, 0.1413, 0.7046, 0.1087, 0.7522, 0.1783, 0.6921, 0.2101, 0.5029, 0.1922, 0.5546, 0.1822, 0.5731, 0.253, 0.5124, 0.2641, 0.2478, 0.1352, 0.2964, 0.162, 0.2673, 0.2318, 0.2074, 0.2031, 0.7046, 0.1087, 0.7535, 0.06421, 0.8173, 0.1379, 0.7522, 0.1783, 0.5546, 0.1822, 0.6055, 0.1654, 0.6328, 0.2349, 0.5731, 0.253, 0.2964, 0.162, 0.3468, 0.1805, 0.328, 0.2519, 0.2673, 0.2318, 0.3984, 0.1915, 0.4506, 0.1954, 0.451, 0.2678, 0.3894, 0.2638, 0.1597, 0.05042, 0.2017, 0.0988, 0.1475, 0.1646, 0.08451, 0.1131, 0.6055, 0.1654, 0.6554, 0.1413, 0.6921, 0.2101, 0.6328, 0.2349, 0.3468, 0.1805, 0.3984, 0.1915, 0.3894, 0.2638, 0.328, 0.2519, 0.7818, 0.2342, 0.8499, 0.2014, 0.8755, 0.2673, 0.8097, 0.2963, 0.5872, 0.309, 0.6528, 0.2897, 0.6747, 0.3537, 0.603, 0.3752, 0.2463, 0.2891, 0.3143, 0.3097, 0.2985, 0.3789, 0.2224, 0.3575, 0.383, 0.3219, 0.4518, 0.3257, 0.4525, 0.3948, 0.3754, 0.3914, 0.03801, 0.1777, 0.1108, 0.2229, 0.0741, 0.2915, 0.000158, 0.2515, 0.6528, 0.2897, 0.7172, 0.2644, 0.7434, 0.3265, 0.6747, 0.3537, 0.3143, 0.3097, 0.383, 0.3219, 0.3754, 0.3914, 0.2985, 0.3789, 0.4518, 0.3257, 0.5201, 0.3212, 0.5287, 0.3892, 0.4525, 0.3948, 0.1108, 0.2229, 0.1788, 0.2601, 0.1477, 0.3278, 0.0741, 0.2915, 0.7172, 0.2644, 0.7818, 0.2342, 0.8097, 0.2963, 0.7434, 0.3265, 0.5201, 0.3212, 0.5872, 0.309, 0.603, 0.3752, 0.5287, 0.3892, 0.1788, 0.2601, 0.2463, 0.2891, 0.2224, 0.3575, 0.1477, 0.3278, 0.7512, 0.4861, 0.7845, 0.4285, 0.8014, 0.4453, 0.7742, 0.4923, 0.8422, 0.6438, 0.7845, 0.6104, 0.8014, 0.5936, 0.8484, 0.6208, 0.9665, 0.4285, 0.9998, 0.4861, 0.9769, 0.4923, 0.9497, 0.4453, 0.9998, 0.5528, 0.9665, 0.6104, 0.9497, 0.5936, 0.9769, 0.5466, 0.7845, 0.4285, 0.8422, 0.3952, 0.8484, 0.4181, 0.8014, 0.4453, 0.7845, 0.6104, 0.7512, 0.5528, 0.7742, 0.5466, 0.8014, 0.5936, 0.9998, 0.4861, 0.9998, 0.5528, 0.9769, 0.5466, 0.9769, 0.4923, 0.9665, 0.6104, 0.9088, 0.6438, 0.9027, 0.6208, 0.9497, 0.5936, 0.8422, 0.3952, 0.9088, 0.3952, 0.9027, 0.4181, 0.8484, 0.4181, 0.7512, 0.5528, 0.7512, 0.4861, 0.7742, 0.4923, 0.7742, 0.5466, 0.9088, 0.6438, 0.8422, 0.6438, 0.8484, 0.6208, 0.9027, 0.6208, 0.9088, 0.3952, 0.9665, 0.4285, 0.9497, 0.4453, 0.9027, 0.4181, 0.6126, 0.6218, 0.5597, 0.6451, 0.5379, 0.5933, 0.5856, 0.57, 0.1033, 0.6013, 0.03644, 0.5626, 0.08551, 0.4919, 0.141, 0.5407, 0.2798, 0.6722, 0.2219, 0.6562, 0.2419, 0.5995, 0.2919, 0.6158, 0.5597, 0.6451, 0.506, 0.6635, 0.49, 0.6106, 0.5379, 0.5933, 0.451, 0.676, 0.3948, 0.6819, 0.3919, 0.6265, 0.4414, 0.6217, 0.7251, 0.5654, 0.6666, 0.5945, 0.635, 0.5399, 0.6907, 0.4998, 0.2219, 0.6562, 0.1636, 0.6325, 0.1918, 0.575, 0.2419, 0.5995, 0.506, 0.6635, 0.451, 0.676, 0.4414, 0.6217, 0.49, 0.6106, 0.3948, 0.6819, 0.3375, 0.6807, 0.342, 0.6246, 0.3919, 0.6265, 0.6666, 0.5945, 0.6126, 0.6218, 0.5856, 0.57, 0.635, 0.5399, 0.1636, 0.6325, 0.1033, 0.6013, 0.141, 0.5407, 0.1918, 0.575, 0.3375, 0.6807, 0.2798, 0.6722, 0.2919, 0.6158, 0.342, 0.6246, 0.3486, 0.5639, 0.3076, 0.5554, 0.3333, 0.476, 0.3607, 0.4814, 0.5494, 0.5128, 0.5108, 0.5357, 0.4699, 0.4587, 0.4938, 0.442, 0.1923, 0.485, 0.1607, 0.4413, 0.2484, 0.4055, 0.2631, 0.4305, 0.3076, 0.5554, 0.2675, 0.5401, 0.3072, 0.4658, 0.3333, 0.476, 0.5108, 0.5357, 0.4713, 0.5518, 0.4439, 0.471, 0.4699, 0.4587, 0.4309, 0.5619, 0.3899, 0.5659, 0.3887, 0.4824, 0.4167, 0.4789, 0.623, 0.4392, 0.5869, 0.4819, 0.5147, 0.4209, 0.5311, 0.3952, 0.2675, 0.5401, 0.2287, 0.5171, 0.2834, 0.4507, 0.3072, 0.4658, 0.4713, 0.5518, 0.4309, 0.5619, 0.4167, 0.4789, 0.4439, 0.471, 0.3899, 0.5659, 0.3486, 0.5639, 0.3607, 0.4814, 0.3887, 0.4824, 0.5869, 0.4819, 0.5494, 0.5128, 0.4938, 0.442, 0.5147, 0.4209, 0.2287, 0.5171, 0.1923, 0.485, 0.2631, 0.4305, 0.2834, 0.4507, 0.03425, 0.8468, 0.05921, 0.7537, 0.0933, 0.7878, 0.8836, 0.728, 0.8352, 0.6441, 0.8836, 0.6925, 0.769, 0.7587, 0.769, 0.6618, 0.8352, 0.7764, 0.8352, 0.6441, 0.8836, 0.728, 0.8659, 0.7587, 0.7997, 0.6441, 0.8352, 0.6441, 0.8659, 0.7587, 0.7997, 0.6441, 0.8659, 0.7587, 0.8352, 0.7764, 0.769, 0.6618, 0.7997, 0.6441, 0.8352, 0.7764, 0.7997, 0.7764, 0.769, 0.7587, 0.8352, 0.7764, 0.8352, 0.6441, 0.8659, 0.6618, 0.8836, 0.6925, 0.7512, 0.728, 0.7512, 0.6925, 0.769, 0.7587, 0.769, 0.7587, 0.7512, 0.6925, 0.769, 0.6618, 0.0933, 0.7878, 0.0933, 0.8127, 0.08082, 0.8343, 0.08082, 0.8343, 0.05921, 0.8468, 0.03425, 0.8468, 0.03425, 0.8468, 0.01264, 0.8343, 0.000158, 0.8127, 0.000158, 0.8127, 0.0001581, 0.7878, 0.03425, 0.8468, 0.01264, 0.7662, 0.03425, 0.7537, 0.05921, 0.7537, 0.05921, 0.7537, 0.08082, 0.7662, 0.0933, 0.7878, 0.0933, 0.7878, 0.08082, 0.8343, 0.03425, 0.8468, 0.03425, 0.8468, 0.0001581, 0.7878, 0.01264, 0.7662, 0.01264, 0.7662, 0.05921, 0.7537, 0.03425, 0.8468, 0.3745, 0.09111, 0.4129, 0.09911, 0.3984, 0.1915, 0.3468, 0.1805, 0.5675, 0.07625, 0.603, 0.05682, 0.6554, 0.1413, 0.6055, 0.1654, 0.25, 0.000158, 0.2737, 0.03216, 0.2017, 0.0988, 0.1597, 0.05042, 0.4129, 0.09911, 0.452, 0.1016, 0.4506, 0.1954, 0.3984, 0.1915, 0.3378, 0.07744, 0.3745, 0.09111, 0.3468, 0.1805, 0.2964, 0.162, 0.5301, 0.09014, 0.5675, 0.07625, 0.6055, 0.1654, 0.5546, 0.1822, 0.6355, 0.03159, 0.6633, 0.0001617, 0.7535, 0.06421, 0.7046, 0.1087, 0.3037, 0.0579, 0.3378, 0.07744, 0.2964, 0.162, 0.2478, 0.1352, 0.4913, 0.09858, 0.5301, 0.09014, 0.5546, 0.1822, 0.5029, 0.1922, 0.603, 0.05682, 0.6355, 0.03159, 0.7046, 0.1087, 0.6554, 0.1413, 0.2737, 0.03216, 0.3037, 0.0579, 0.2478, 0.1352, 0.2017, 0.0988, 0.452, 0.1016, 0.4913, 0.09858, 0.5029, 0.1922, 0.4506, 0.1954, 0.2074, 0.2031, 0.2673, 0.2318, 0.2463, 0.2891, 0.1788, 0.2601, 0.5124, 0.2641, 0.5731, 0.253, 0.5872, 0.309, 0.5201, 0.3212, 0.6921, 0.2101, 0.7522, 0.1783, 0.7818, 0.2342, 0.7172, 0.2644, 0.1475, 0.1646, 0.2074, 0.2031, 0.1788, 0.2601, 0.1108, 0.2229, 0.451, 0.2678, 0.5124, 0.2641, 0.5201, 0.3212, 0.4518, 0.3257, 0.328, 0.2519, 0.3894, 0.2638, 0.383, 0.3219, 0.3143, 0.3097, 0.6328, 0.2349, 0.6921, 0.2101, 0.7172, 0.2644, 0.6528, 0.2897, 0.08451, 0.1131, 0.1475, 0.1646, 0.1108, 0.2229, 0.03801, 0.1777, 0.3894, 0.2638, 0.451, 0.2678, 0.4518, 0.3257, 0.383, 0.3219, 0.2673, 0.2318, 0.328, 0.2519, 0.3143, 0.3097, 0.2463, 0.2891, 0.5731, 0.253, 0.6328, 0.2349, 0.6528, 0.2897, 0.5872, 0.309, 0.7522, 0.1783, 0.8173, 0.1379, 0.8499, 0.2014, 0.7818, 0.2342, 0.3321, 0.7534, 0.2654, 0.7452, 0.2798, 0.6722, 0.3375, 0.6807, 0.1328, 0.7059, 0.06698, 0.677, 0.1033, 0.6013, 0.1636, 0.6325, 0.6959, 0.6584, 0.641, 0.6848, 0.6126, 0.6218, 0.6666, 0.5945, 0.3981, 0.7534, 0.3321, 0.7534, 0.3375, 0.6807, 0.3948, 0.6819, 0.5249, 0.7306, 0.4627, 0.7455, 0.451, 0.676, 0.506, 0.6635, 0.1989, 0.7292, 0.1328, 0.7059, 0.1636, 0.6325, 0.2219, 0.6562, 0.7509, 0.6342, 0.6959, 0.6584, 0.6666, 0.5945, 0.7251, 0.5654, 0.4627, 0.7455, 0.3981, 0.7534, 0.3948, 0.6819, 0.451, 0.676, 0.5843, 0.7097, 0.5249, 0.7306, 0.506, 0.6635, 0.5597, 0.6451, 0.2654, 0.7452, 0.1989, 0.7292, 0.2219, 0.6562, 0.2798, 0.6722, 0.06698, 0.677, 0.000158, 0.6457, 0.03644, 0.5626, 0.1033, 0.6013, 0.641, 0.6848, 0.5843, 0.7097, 0.5597, 0.6451, 0.6126, 0.6218, 0.1918, 0.575, 0.141, 0.5407, 0.1923, 0.485, 0.2287, 0.5171, 0.635, 0.5399, 0.5856, 0.57, 0.5494, 0.5128, 0.5869, 0.4819, 0.3919, 0.6265, 0.342, 0.6246, 0.3486, 0.5639, 0.3899, 0.5659, 0.49, 0.6106, 0.4414, 0.6217, 0.4309, 0.5619, 0.4713, 0.5518, 0.2419, 0.5995, 0.1918, 0.575, 0.2287, 0.5171, 0.2675, 0.5401, 0.6907, 0.4998, 0.635, 0.5399, 0.5869, 0.4819, 0.623, 0.4392, 0.4414, 0.6217, 0.3919, 0.6265, 0.3899, 0.5659, 0.4309, 0.5619, 0.5379, 0.5933, 0.49, 0.6106, 0.4713, 0.5518, 0.5108, 0.5357, 0.2919, 0.6158, 0.2419, 0.5995, 0.2675, 0.5401, 0.3076, 0.5554, 0.141, 0.5407, 0.08551, 0.4919, 0.1607, 0.4413, 0.1923, 0.485, 0.5856, 0.57, 0.5379, 0.5933, 0.5108, 0.5357, 0.5494, 0.5128, 0.342, 0.6246, 0.2919, 0.6158, 0.3076, 0.5554, 0.3486, 0.5639])
me_circle_003.materials.append(mat_testpoison)
me_circle_003.use_remesh_preserve_volume = False
me_circle_003.use_remesh_preserve_attributes = False
me_circle_003.use_mirror_vertex_groups = False
me_circle_003.update()
me_circle_002 = bpy.data.meshes.new('Circle.002')
me_circle_002.from_pydata([(8.851e-09, 0.109, 0.0), (-0.05449, 0.09438, 0.0), (-0.09438, 0.05449, 0.0), (-0.109, -1.287e-07, 0.0), (-0.09438, -0.05449, 0.0), (-0.05449, -0.09438, 0.0), (-7.605e-09, -0.109, 0.0), (0.05449, -0.09438, 0.0), (0.09438, -0.05449, 0.0), (0.109, -1.746e-07, 0.0), (0.09438, 0.05449, 0.0), (0.05449, 0.09438, 0.0), (8.701e-09, 0.1241, 0.06178), (-0.06207, 0.1075, 0.06178), (-0.1075, 0.06207, 0.06178), (-0.1241, -1.272e-07, 0.06178), (-0.1075, -0.06207, 0.06178), (-0.06207, -0.1075, 0.06178), (-1.004e-08, -0.1241, 0.06178), (0.06207, -0.1075, 0.06178), (0.1075, -0.06207, 0.06178), (0.1241, -1.795e-07, 0.06178), (0.1075, 0.06207, 0.06178), (0.06207, 0.1075, 0.06178), (8.532e-09, 0.1296, 0.13), (-0.06481, 0.1122, 0.13), (-0.1122, 0.06481, 0.13), (-0.1296, -1.267e-07, 0.13), (-0.1122, -0.06481, 0.13), (-0.06481, -0.1122, 0.13), (-1.104e-08, -0.1296, 0.13), (0.06481, -0.1122, 0.13), (0.1122, -0.06481, 0.13), (0.1296, -1.813e-07, 0.13), (0.1122, 0.06481, 0.13), (0.06481, 0.1122, 0.13), (8.97e-09, 0.117, 0.2056), (-0.05851, 0.1013, 0.2056), (-0.1013, 0.05851, 0.2056), (-0.117, -1.277e-07, 0.2056), (-0.1013, -0.05851, 0.2056), (-0.05851, -0.1013, 0.2056), (-8.7e-09, -0.117, 0.2056), (0.05851, -0.1013, 0.2056), (0.1013, -0.05851, 0.2056), (0.117, -1.77e-07, 0.2056), (0.1013, 0.05851, 0.2056), (0.05851, 0.1013, 0.2056), (9.315e-09, 0.09734, 0.2517), (-0.04867, 0.0843, 0.2517), (-0.0843, 0.04867, 0.2517), (-0.09734, -1.294e-07, 0.2517), (-0.0843, -0.04867, 0.2517), (-0.04867, -0.0843, 0.2517), (-5.383e-09, -0.09734, 0.2517), (0.04867, -0.0843, 0.2517), (0.0843, -0.04867, 0.2517), (0.09734, -1.704e-07, 0.2517), (0.0843, 0.04867, 0.2517), (0.04867, 0.0843, 0.2517), (8.93e-09, 0.05721, 0.3153), (-0.0286, 0.04954, 0.3153), (-0.04954, 0.0286, 0.3153), (-0.05721, -1.342e-07, 0.3153), (-0.04954, -0.0286, 0.3153), (-0.0286, -0.04954, 0.3153), (2.922e-10, -0.05721, 0.3153), (0.0286, -0.04954, 0.3153), (0.04954, -0.0286, 0.3153), (0.05721, -1.583e-07, 0.3153), (0.04954, 0.0286, 0.3153), (0.0286, 0.04954, 0.3153), (1.021e-08, 0.02473, 0.3817), (-0.01236, 0.02141, 0.3817), (-0.02141, 0.01236, 0.3817), (-0.02473, -1.375e-07, 0.3817), (-0.02141, -0.01236, 0.3817), (-0.01236, -0.02141, 0.3817), (6.472e-09, -0.02473, 0.3817), (0.01236, -0.02141, 0.3817), (0.02141, -0.01236, 0.3817), (0.02473, -1.479e-07, 0.3817), (0.02141, 0.01236, 0.3817), (0.01236, 0.02141, 0.3817), (1.001e-08, 0.03836, 0.4472), (-0.01918, 0.03322, 0.4472), (-0.03322, 0.01918, 0.4472), (-0.03836, -1.363e-07, 0.4472), (-0.03322, -0.01918, 0.4472), (-0.01918, -0.03322, 0.4472), (4.22e-09, -0.03836, 0.4472), (0.01918, -0.03322, 0.4472), (0.03322, -0.01918, 0.4472), (0.03836, -1.525e-07, 0.4472), (0.03322, 0.01918, 0.4472), (0.01918, 0.03322, 0.4472), (8.942e-09, -1.224e-07, 0.0), (-0.02976, -0.01718, 0.3485), (-0.01718, -0.02976, 0.3485), (0.01718, 0.02976, 0.3485), (9.577e-09, 0.03436, 0.3485), (-0.01718, 0.02976, 0.3485), (-0.02976, 0.01718, 0.3485), (0.02976, -0.01718, 0.3485), (0.03436, -1.51e-07, 0.3485), (4.388e-09, -0.03436, 0.3485), (-0.03436, -1.365e-07, 0.3485), (0.02976, 0.01718, 0.3485), (0.01718, -0.02976, 0.3485), (0.01385, -0.02399, 0.4144), (0.02399, -0.01385, 0.4144), (-0.02399, -0.01385, 0.4144), (-0.01385, -0.02399, 0.4144), (0.01385, 0.02399, 0.4144), (1.011e-08, 0.0277, 0.4144), (-0.01385, 0.02399, 0.4144), (-0.02399, 0.01385, 0.4144), (0.0277, -1.488e-07, 0.4144), (5.924e-09, -0.0277, 0.4144), (-0.0277, -1.371e-07, 0.4144), (0.02399, 0.01385, 0.4144), (6.942e-09, -1.312e-07, 0.4472)], [], [(3, 4, 16, 15), (10, 11, 23, 22), (0, 1, 13, 12), (7, 8, 20, 19), (4, 5, 17, 16), (11, 0, 12, 23), (1, 2, 14, 13), (8, 9, 21, 20), (5, 6, 18, 17), (2, 3, 15, 14), (9, 10, 22, 21), (6, 7, 19, 18), (20, 21, 33, 32), (17, 18, 30, 29), (14, 15, 27, 26), (21, 22, 34, 33), (18, 19, 31, 30), (15, 16, 28, 27), (22, 23, 35, 34), (12, 13, 25, 24), (19, 20, 32, 31), (16, 17, 29, 28), (23, 12, 24, 35), (13, 14, 26, 25), (25, 26, 38, 37), (32, 33, 45, 44), (29, 30, 42, 41), (26, 27, 39, 38), (33, 34, 46, 45), (30, 31, 43, 42), (27, 28, 40, 39), (34, 35, 47, 46), (24, 25, 37, 36), (31, 32, 44, 43), (28, 29, 41, 40), (35, 24, 36, 47), (47, 36, 48, 59), (37, 38, 50, 49), (44, 45, 57, 56), (41, 42, 54, 53), (38, 39, 51, 50), (45, 46, 58, 57), (42, 43, 55, 54), (39, 40, 52, 51), (46, 47, 59, 58), (36, 37, 49, 48), (43, 44, 56, 55), (40, 41, 53, 52), (52, 53, 65, 64), (59, 48, 60, 71), (49, 50, 62, 61), (56, 57, 69, 68), (53, 54, 66, 65), (50, 51, 63, 62), (57, 58, 70, 69), (54, 55, 67, 66), (51, 52, 64, 63), (58, 59, 71, 70), (48, 49, 61, 60), (55, 56, 68, 67), (97, 98, 77, 76), (99, 100, 72, 83), (101, 102, 74, 73), (103, 104, 81, 80), (98, 105, 78, 77), (102, 106, 75, 74), (104, 107, 82, 81), (105, 108, 79, 78), (106, 97, 76, 75), (107, 99, 83, 82), (100, 101, 73, 72), (108, 103, 80, 79), (109, 110, 92, 91), (111, 112, 89, 88), (113, 114, 84, 95), (115, 116, 86, 85), (110, 117, 93, 92), (112, 118, 90, 89), (116, 119, 87, 86), (117, 120, 94, 93), (118, 109, 91, 90), (119, 111, 88, 87), (120, 113, 95, 94), (114, 115, 85, 84), (1, 0, 96), (0, 11, 96), (11, 10, 96), (10, 9, 96), (9, 8, 96), (8, 7, 96), (7, 6, 96), (6, 5, 96), (5, 4, 96), (4, 3, 96), (3, 2, 96), (2, 1, 96), (67, 68, 103, 108), (60, 61, 101, 100), (70, 71, 99, 107), (63, 64, 97, 106), (66, 67, 108, 105), (69, 70, 107, 104), (62, 63, 106, 102), (65, 66, 105, 98), (68, 69, 104, 103), (61, 62, 102, 101), (71, 60, 100, 99), (64, 65, 98, 97), (72, 73, 115, 114), (82, 83, 113, 120), (75, 76, 111, 119), (78, 79, 109, 118), (81, 82, 120, 117), (74, 75, 119, 116), (77, 78, 118, 112), (80, 81, 117, 110), (73, 74, 116, 115), (83, 72, 114, 113), (76, 77, 112, 111), (79, 80, 110, 109), (85, 86, 121), (86, 87, 121), (87, 88, 121), (88, 89, 121), (89, 90, 121), (90, 91, 121), (91, 92, 121), (92, 93, 121), (93, 94, 121), (94, 95, 121), (95, 84, 121), (84, 85, 121)])
me_circle_002.polygons.foreach_set('use_smooth', [True] * 132)
_k = set([(0, 1), (0, 11), (1, 2), (2, 3), (3, 4), (4, 5), (5, 6), (6, 7), (7, 8), (8, 9), (9, 10), (10, 11), (84, 85), (84, 95), (85, 86), (86, 87), (87, 88), (88, 89), (89, 90), (90, 91), (91, 92), (92, 93), (93, 94), (94, 95)])
me_circle_002.attributes.new('sharp_edge', 'BOOLEAN', 'EDGE').data.foreach_set('value', [ (min(e.vertices), max(e.vertices)) in _k for e in me_circle_002.edges])
_uv = me_circle_002.uv_layers.new(name='UVMap')
_uv.uv.foreach_set('vector', [0.7387, 0.02137, 0.8244, 0.04007, 0.8014, 0.1302, 0.7208, 0.1099, 0.3178, 0.01791, 0.4003, 0.006017, 0.4087, 0.09161, 0.3319, 0.1024, 0.484, 0.0001549, 0.5686, 0.0007994, 0.5636, 0.08799, 0.4859, 0.08668, 0.07883, 0.07499, 0.1574, 0.05479, 0.1781, 0.138, 0.09821, 0.1597, 0.8244, 0.04007, 0.911, 0.06233, 0.8856, 0.1562, 0.8014, 0.1302, 0.4003, 0.006017, 0.484, 0.0001549, 0.4859, 0.08668, 0.4087, 0.09161, 0.5686, 0.0007994, 0.6535, 0.00799, 0.6418, 0.09572, 0.5636, 0.08799, 0.1574, 0.05479, 0.2368, 0.03478, 0.2553, 0.1182, 0.1781, 0.138, 0.911, 0.06233, 0.9998, 0.08443, 0.9787, 0.186, 0.8856, 0.1562, 0.6535, 0.00799, 0.7387, 0.02137, 0.7208, 0.1099, 0.6418, 0.09572, 0.2368, 0.03478, 0.3178, 0.01791, 0.3319, 0.1024, 0.2553, 0.1182, 0.0001549, 0.09062, 0.07883, 0.07499, 0.09821, 0.1597, 0.01228, 0.1803, 0.1781, 0.138, 0.2553, 0.1182, 0.2749, 0.1954, 0.2017, 0.2172, 0.8856, 0.1562, 0.9787, 0.186, 0.9393, 0.2865, 0.8536, 0.2441, 0.6418, 0.09572, 0.7208, 0.1099, 0.7028, 0.1898, 0.6307, 0.1745, 0.2553, 0.1182, 0.3319, 0.1024, 0.3463, 0.1792, 0.2749, 0.1954, 0.01228, 0.1803, 0.09821, 0.1597, 0.1242, 0.2442, 0.03725, 0.2769, 0.7208, 0.1099, 0.8014, 0.1302, 0.7765, 0.2126, 0.7028, 0.1898, 0.3319, 0.1024, 0.4087, 0.09161, 0.4173, 0.1687, 0.3463, 0.1792, 0.4859, 0.08668, 0.5636, 0.08799, 0.5593, 0.1661, 0.4882, 0.1642, 0.09821, 0.1597, 0.1781, 0.138, 0.2017, 0.2172, 0.1242, 0.2442, 0.8014, 0.1302, 0.8856, 0.1562, 0.8536, 0.2441, 0.7765, 0.2126, 0.4087, 0.09161, 0.4859, 0.08668, 0.4882, 0.1642, 0.4173, 0.1687, 0.5636, 0.08799, 0.6418, 0.09572, 0.6307, 0.1745, 0.5593, 0.1661, 0.5593, 0.1661, 0.6307, 0.1745, 0.6173, 0.2553, 0.554, 0.2466, 0.2017, 0.2172, 0.2749, 0.1954, 0.2995, 0.2766, 0.2341, 0.3009, 0.8536, 0.2441, 0.9393, 0.2865, 0.8734, 0.3799, 0.808, 0.3304, 0.6307, 0.1745, 0.7028, 0.1898, 0.6806, 0.2713, 0.6173, 0.2553, 0.2749, 0.1954, 0.3463, 0.1792, 0.3636, 0.2594, 0.2995, 0.2766, 0.03725, 0.2769, 0.1242, 0.2442, 0.1657, 0.3342, 0.09082, 0.3808, 0.7028, 0.1898, 0.7765, 0.2126, 0.744, 0.2956, 0.6806, 0.2713, 0.3463, 0.1792, 0.4173, 0.1687, 0.4272, 0.2488, 0.3636, 0.2594, 0.4882, 0.1642, 0.5593, 0.1661, 0.554, 0.2466, 0.4906, 0.2445, 0.1242, 0.2442, 0.2017, 0.2172, 0.2341, 0.3009, 0.1657, 0.3342, 0.7765, 0.2126, 0.8536, 0.2441, 0.808, 0.3304, 0.744, 0.2956, 0.4173, 0.1687, 0.4882, 0.1642, 0.4906, 0.2445, 0.4272, 0.2488, 0.4272, 0.2488, 0.4906, 0.2445, 0.4918, 0.2996, 0.4341, 0.3039, 0.554, 0.2466, 0.6173, 0.2553, 0.6065, 0.3099, 0.5494, 0.3015, 0.2341, 0.3009, 0.2995, 0.2766, 0.3188, 0.3319, 0.261, 0.357, 0.808, 0.3304, 0.8734, 0.3799, 0.8208, 0.4289, 0.7714, 0.3824, 0.6173, 0.2553, 0.6806, 0.2713, 0.6629, 0.3254, 0.6065, 0.3099, 0.2995, 0.2766, 0.3636, 0.2594, 0.3765, 0.3145, 0.3188, 0.3319, 0.09082, 0.3808, 0.1657, 0.3342, 0.2027, 0.3922, 0.1437, 0.4422, 0.6806, 0.2713, 0.744, 0.2956, 0.7181, 0.3489, 0.6629, 0.3254, 0.3636, 0.2594, 0.4272, 0.2488, 0.4341, 0.3039, 0.3765, 0.3145, 0.4906, 0.2445, 0.554, 0.2466, 0.5494, 0.3015, 0.4918, 0.2996, 0.1657, 0.3342, 0.2341, 0.3009, 0.261, 0.357, 0.2027, 0.3922, 0.744, 0.2956, 0.808, 0.3304, 0.7714, 0.3824, 0.7181, 0.3489, 0.7181, 0.3489, 0.7714, 0.3824, 0.7047, 0.4611, 0.6679, 0.4383, 0.4341, 0.3039, 0.4918, 0.2996, 0.4926, 0.4046, 0.4469, 0.4089, 0.5494, 0.3015, 0.6065, 0.3099, 0.5834, 0.4108, 0.5384, 0.4052, 0.261, 0.357, 0.3188, 0.3319, 0.3578, 0.4329, 0.3159, 0.4535, 0.7714, 0.3824, 0.8208, 0.4289, 0.735, 0.4904, 0.7047, 0.4611, 0.6065, 0.3099, 0.6629, 0.3254, 0.6269, 0.4217, 0.5834, 0.4108, 0.3188, 0.3319, 0.3765, 0.3145, 0.4017, 0.4182, 0.3578, 0.4329, 0.1437, 0.4422, 0.2027, 0.3922, 0.2773, 0.4809, 0.2441, 0.517, 0.6629, 0.3254, 0.7181, 0.3489, 0.6679, 0.4383, 0.6269, 0.4217, 0.3765, 0.3145, 0.4341, 0.3039, 0.4469, 0.4089, 0.4017, 0.4182, 0.4918, 0.2996, 0.5494, 0.3015, 0.5384, 0.4052, 0.4926, 0.4046, 0.2027, 0.3922, 0.261, 0.357, 0.3159, 0.4535, 0.2773, 0.4809, 0.6375, 0.5001, 0.667, 0.5128, 0.6444, 0.572, 0.6185, 0.5682, 0.456, 0.4858, 0.4936, 0.4819, 0.4967, 0.5639, 0.4653, 0.5666, 0.5314, 0.4815, 0.5686, 0.4844, 0.5598, 0.5633, 0.5285, 0.5629, 0.3518, 0.5177, 0.3842, 0.5036, 0.4057, 0.5766, 0.3788, 0.5836, 0.667, 0.5128, 0.6913, 0.5283, 0.667, 0.5762, 0.6444, 0.572, 0.5686, 0.4844, 0.6043, 0.4906, 0.5901, 0.5652, 0.5598, 0.5633, 0.3842, 0.5036, 0.4192, 0.493, 0.4347, 0.5709, 0.4057, 0.5766, 0.2998, 0.5554, 0.3232, 0.5351, 0.3548, 0.5914, 0.3342, 0.5994, 0.6043, 0.4906, 0.6375, 0.5001, 0.6185, 0.5682, 0.5901, 0.5652, 0.4192, 0.493, 0.456, 0.4858, 0.4653, 0.5666, 0.4347, 0.5709, 0.4936, 0.4819, 0.5314, 0.4815, 0.5285, 0.5629, 0.4967, 0.5639, 0.3232, 0.5351, 0.3518, 0.5177, 0.3788, 0.5836, 0.3548, 0.5914, 0.3633, 0.6483, 0.3877, 0.6469, 0.3856, 0.7019, 0.3583, 0.6999, 0.617, 0.6371, 0.6444, 0.635, 0.6561, 0.6965, 0.6231, 0.7009, 0.47, 0.6414, 0.4993, 0.6402, 0.499, 0.7033, 0.4698, 0.7031, 0.529, 0.6394, 0.5588, 0.6388, 0.5594, 0.7035, 0.5288, 0.7035, 0.3877, 0.6469, 0.4139, 0.645, 0.4132, 0.7027, 0.3856, 0.7019, 0.6444, 0.635, 0.6699, 0.6312, 0.6895, 0.6878, 0.6561, 0.6965, 0.5588, 0.6388, 0.5883, 0.6382, 0.5908, 0.7028, 0.5594, 0.7035, 0.4139, 0.645, 0.4414, 0.6431, 0.4413, 0.703, 0.4132, 0.7027, 0.341, 0.6484, 0.3633, 0.6483, 0.3583, 0.6999, 0.3313, 0.6959, 0.5883, 0.6382, 0.617, 0.6371, 0.6231, 0.7009, 0.5908, 0.7028, 0.4414, 0.6431, 0.47, 0.6414, 0.4698, 0.7031, 0.4413, 0.703, 0.4993, 0.6402, 0.529, 0.6394, 0.5288, 0.7035, 0.499, 0.7033, 0.0001549, 0.8085, 0.03848, 0.7421, 0.1432, 0.8468, 0.03848, 0.7421, 0.1049, 0.7038, 0.1432, 0.8468, 0.1049, 0.7038, 0.1815, 0.7038, 0.1432, 0.8468, 0.1815, 0.7038, 0.2479, 0.7421, 0.1432, 0.8468, 0.2479, 0.7421, 0.2862, 0.8085, 0.1432, 0.8468, 0.2862, 0.8085, 0.2862, 0.8851, 0.1432, 0.8468, 0.2862, 0.8851, 0.2479, 0.9515, 0.1432, 0.8468, 0.2479, 0.9515, 0.1815, 0.9898, 0.1432, 0.8468, 0.1815, 0.9898, 0.1049, 0.9898, 0.1432, 0.8468, 0.1049, 0.9898, 0.03848, 0.9515, 0.1432, 0.8468, 0.03848, 0.9515, 0.0001549, 0.8851, 0.1432, 0.8468, 0.0001549, 0.8851, 0.0001549, 0.8085, 0.1432, 0.8468, 0.2773, 0.4809, 0.3159, 0.4535, 0.3518, 0.5177, 0.3232, 0.5351, 0.4926, 0.4046, 0.5384, 0.4052, 0.5314, 0.4815, 0.4936, 0.4819, 0.4017, 0.4182, 0.4469, 0.4089, 0.456, 0.4858, 0.4192, 0.493, 0.6269, 0.4217, 0.6679, 0.4383, 0.6375, 0.5001, 0.6043, 0.4906, 0.2441, 0.517, 0.2773, 0.4809, 0.3232, 0.5351, 0.2998, 0.5554, 0.3578, 0.4329, 0.4017, 0.4182, 0.4192, 0.493, 0.3842, 0.5036, 0.5834, 0.4108, 0.6269, 0.4217, 0.6043, 0.4906, 0.5686, 0.4844, 0.7047, 0.4611, 0.735, 0.4904, 0.6913, 0.5283, 0.667, 0.5128, 0.3159, 0.4535, 0.3578, 0.4329, 0.3842, 0.5036, 0.3518, 0.5177, 0.5384, 0.4052, 0.5834, 0.4108, 0.5686, 0.4844, 0.5314, 0.4815, 0.4469, 0.4089, 0.4926, 0.4046, 0.4936, 0.4819, 0.456, 0.4858, 0.6679, 0.4383, 0.7047, 0.4611, 0.667, 0.5128, 0.6375, 0.5001, 0.4967, 0.5639, 0.5285, 0.5629, 0.529, 0.6394, 0.4993, 0.6402, 0.4347, 0.5709, 0.4653, 0.5666, 0.47, 0.6414, 0.4414, 0.6431, 0.5901, 0.5652, 0.6185, 0.5682, 0.617, 0.6371, 0.5883, 0.6382, 0.3342, 0.5994, 0.3548, 0.5914, 0.3633, 0.6483, 0.341, 0.6484, 0.4057, 0.5766, 0.4347, 0.5709, 0.4414, 0.6431, 0.4139, 0.645, 0.5598, 0.5633, 0.5901, 0.5652, 0.5883, 0.6382, 0.5588, 0.6388, 0.6444, 0.572, 0.667, 0.5762, 0.6699, 0.6312, 0.6444, 0.635, 0.3788, 0.5836, 0.4057, 0.5766, 0.4139, 0.645, 0.3877, 0.6469, 0.5285, 0.5629, 0.5598, 0.5633, 0.5588, 0.6388, 0.529, 0.6394, 0.4653, 0.5666, 0.4967, 0.5639, 0.4993, 0.6402, 0.47, 0.6414, 0.6185, 0.5682, 0.6444, 0.572, 0.6444, 0.635, 0.617, 0.6371, 0.3548, 0.5914, 0.3788, 0.5836, 0.3877, 0.6469, 0.3633, 0.6483, 0.5288, 0.7035, 0.5594, 0.7035, 0.5179, 0.7007, 0.5594, 0.7035, 0.5908, 0.7028, 0.5179, 0.7007, 0.5908, 0.7028, 0.6231, 0.7009, 0.5179, 0.7007, 0.6231, 0.7009, 0.6561, 0.6965, 0.5179, 0.7007, 0.6561, 0.6965, 0.6895, 0.6878, 0.5179, 0.7007, 0.6895, 0.6878, 0.3583, 0.6999, 0.5179, 0.7007, 0.3583, 0.6999, 0.3856, 0.7019, 0.5179, 0.7007, 0.3856, 0.7019, 0.4132, 0.7027, 0.5179, 0.7007, 0.4132, 0.7027, 0.4413, 0.703, 0.5179, 0.7007, 0.4413, 0.703, 0.4698, 0.7031, 0.5179, 0.7007, 0.4698, 0.7031, 0.499, 0.7033, 0.5179, 0.7007, 0.499, 0.7033, 0.5288, 0.7035, 0.5179, 0.7007])
me_circle_002.materials.append(mat_prop_mediumhealthpoison)
me_circle_002.use_remesh_preserve_volume = False
me_circle_002.use_remesh_preserve_attributes = False
me_circle_002.use_mirror_vertex_groups = False
me_circle_002.update()

# ---- objects
ob_prop_mediumhealthpoison_001 = bpy.data.objects.new('PROP_MediumHealthPoison.001', me_circle_001)
ob_prop_mediumhealthpoison = bpy.data.objects.new('PROP_MediumHealthPoison', me_circle)
ob_testpoison = bpy.data.objects.new('TestPoison', me_circle_003)
ob_prop_mediumhealthpoison_002 = bpy.data.objects.new('PROP_MediumHealthPoison.002', me_circle_002)

# ---- transforms, parenting, visibility, modifiers, constraints
ob_prop_mediumhealthpoison_001.location = (0.0, 0.0, 0.0)
ob_prop_mediumhealthpoison_001.lineart.crease_threshold = 0.0
_m = ob_prop_mediumhealthpoison_001.modifiers.new('EdgeSplit', 'EDGE_SPLIT')
_m.use_edge_angle = False
ob_prop_mediumhealthpoison.location = (0.0, 0.0, 0.0)
ob_prop_mediumhealthpoison.lineart.crease_threshold = 0.0
_m = ob_prop_mediumhealthpoison.modifiers.new('EdgeSplit', 'EDGE_SPLIT')
_m.use_edge_angle = False
ob_testpoison.location = (0.0, 0.0, 0.0)
ob_testpoison.lineart.crease_threshold = 0.0
_m = ob_testpoison.modifiers.new('EdgeSplit', 'EDGE_SPLIT')
_m.use_edge_angle = False
ob_prop_mediumhealthpoison_002.location = (0.0, 0.0, 0.0)
ob_prop_mediumhealthpoison_002.lineart.crease_threshold = 0.0
_m = ob_prop_mediumhealthpoison_002.modifiers.new('EdgeSplit', 'EDGE_SPLIT')
_m.use_edge_angle = False

# ---- collection membership
col_collection_1.objects.link(ob_prop_mediumhealthpoison_001)
col_collection_1.objects.link(ob_prop_mediumhealthpoison)
col_collection_11.objects.link(ob_testpoison)
col_collection_11.objects.link(ob_prop_mediumhealthpoison_002)

# ---- scene / render settings (as saved in the file)
scene.frame_start = 1; scene.frame_end = 250; scene.frame_set(1)
scene.render.engine = 'CYCLES'
scene.render.resolution_percentage = 50
scene.render.dither_intensity = 0.0
scene.cycles.use_denoising = False
scene.cycles.samples = 128
scene.cycles.sampling_pattern = 'TABULATED_SOBOL'
scene.cycles.light_sampling_threshold = 0.0
scene.cycles.use_adaptive_sampling = False
scene.cycles.use_light_tree = False
scene.cycles.blur_glossy = 0.0
scene.cycles.sample_clamp_indirect = 0.0
scene.view_settings.view_transform = 'Standard'
bpy.context.view_layer.update()

# ---- added for rendering (the .blend has no active camera and no usable light): camera, sun
cam_auto = bpy.data.cameras.new('AutoCamera')
cam_auto.lens = 50.0
cam_auto.sensor_width = 36.0
cam_auto.clip_end = 1000.0
ob_auto_camera = bpy.data.objects.new('AutoCamera', cam_auto)
scene.collection.objects.link(ob_auto_camera)
ob_auto_camera.location = (1.70991, -1.53168, 1.30566)
ob_auto_camera.rotation_euler = (1.09748, -7.21219e-08, 0.694738)
scene.camera = ob_auto_camera
light_auto_sun = bpy.data.lights.new('AutoSun', 'SUN')
light_auto_sun.energy = 3.0
light_auto_sun.angle = 0.0523599
ob_auto_sun = bpy.data.objects.new('AutoSun', light_auto_sun)
scene.collection.objects.link(ob_auto_sun)
ob_auto_sun.rotation_euler = (0.872665, 0.174533, 0.523599)
bpy.context.view_layer.update()
